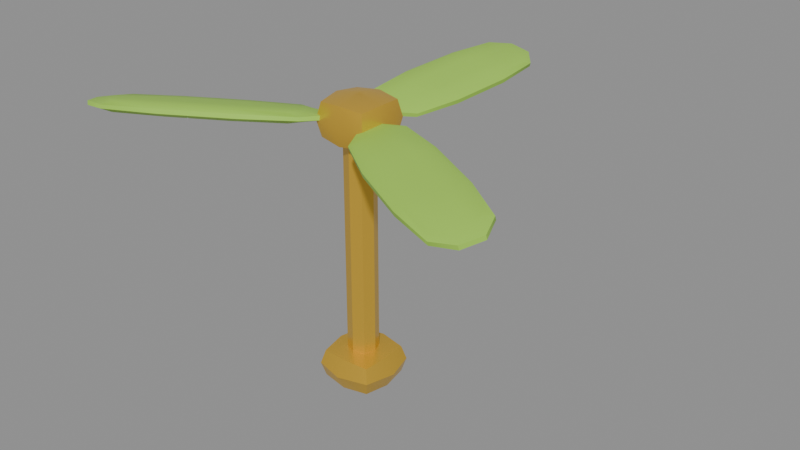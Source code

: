 # Source: courier-rotor.blend  (saved by Blender 5.0.118; exported with 4.5.12 LTS)
import bpy
from mathutils import Matrix  # noqa: F401  (used for matrix-valued properties, if any)

bpy.ops.wm.read_factory_settings(use_empty=True)
scene = bpy.context.scene
scene.name = 'Scene'

# ---- materials (node trees are filled in below, after node groups)
mat_pal_gold = bpy.data.materials.new('pal_gold')
mat_pal_leaffin = bpy.data.materials.new('pal_leafFin')

# ---- node groups
ng_smooth_by_angle = bpy.data.node_groups.new('Smooth by Angle', 'GeometryNodeTree')
_s = ng_smooth_by_angle.interface.new_socket(name='Mesh', in_out='OUTPUT', socket_type='NodeSocketGeometry')
_s = ng_smooth_by_angle.interface.new_socket(name='Mesh', in_out='INPUT', socket_type='NodeSocketGeometry')
_s = ng_smooth_by_angle.interface.new_socket(name='Angle', in_out='INPUT', socket_type='NodeSocketFloat')
_s.subtype = 'ANGLE'
_s.default_value = 0.5236
_s.min_value = 0.0
_s.max_value = 3.142
_s.description = 'Maximum face angle for smooth edges'
_s = ng_smooth_by_angle.interface.new_socket(name='Ignore Sharpness', in_out='INPUT', socket_type='NodeSocketBool')
_s.force_non_field = True
ng_smooth_by_angle.is_modifier = True
_N = ng_smooth_by_angle.nodes; _L = ng_smooth_by_angle.links
n0 = _N.new('GeometryNodeSetShadeSmooth'); n0.name = 'Set Shade Smooth'; n0.location = (120, -80)
n0.domain = 'EDGE'
n1 = _N.new('GeometryNodeSetShadeSmooth'); n1.name = 'Set Shade Smooth.001'; n1.location = (300, -80)
n2 = _N.new('NodeGroupOutput'); n2.name = 'Group Output'; n2.location = (480, -80)
n3 = _N.new('GeometryNodeInputMeshEdgeAngle'); n3.name = 'Edge Angle'; n3.location = (-440, -240)
n4 = _N.new('NodeGroupInput'); n4.name = 'Group Input'; n4.location = (-80, -80)
n5 = _N.new('GeometryNodeInputEdgeSmooth'); n5.name = 'Is Edge Smooth'; n5.location = (-260, -120)
n6 = _N.new('GeometryNodeInputShadeSmooth'); n6.name = 'Is Shade Smooth'; n6.location = (-440, -397)
n7 = _N.new('FunctionNodeCompare'); n7.name = 'Compare'; n7.location = (-260, -260)
n7.operation = 'LESS_EQUAL'
n7.inputs[6].default_value = (0.0, 0.0, 0.0, 0.0)
n7.inputs[7].default_value = (0.0, 0.0, 0.0, 0.0)
n8 = _N.new('FunctionNodeBooleanMath'); n8.name = 'Boolean Math.001'; n8.location = (-80, -260)
n9 = _N.new('NodeGroupInput'); n9.name = 'Group Input.001'; n9.location = (-440, -329)
n10 = _N.new('NodeGroupInput'); n10.name = 'Group Input.002'; n10.location = (-259, -189)
n11 = _N.new('FunctionNodeBooleanMath'); n11.name = 'Boolean Math'; n11.location = (-80, -149)
n11.operation = 'OR'
n12 = _N.new('FunctionNodeBooleanMath'); n12.name = 'Boolean Math.002'; n12.location = (-260, -380)
n12.operation = 'OR'
n13 = _N.new('NodeGroupInput'); n13.name = 'Group Input.003'; n13.location = (-440, -460)
_L.new(n3.outputs[0], n7.inputs[0])
_L.new(n1.outputs[0], n2.inputs[0])
_L.new(n9.outputs[1], n7.inputs[1])
_L.new(n7.outputs[0], n8.inputs[0])
_L.new(n4.outputs[0], n0.inputs[0])
_L.new(n0.outputs[0], n1.inputs[0])
_L.new(n8.outputs[0], n0.inputs[2])
_L.new(n10.outputs[2], n11.inputs[1])
_L.new(n5.outputs[0], n11.inputs[0])
_L.new(n11.outputs[0], n0.inputs[1])
_L.new(n13.outputs[2], n12.inputs[1])
_L.new(n6.outputs[0], n12.inputs[0])
_L.new(n12.outputs[0], n8.inputs[1])
n2.is_active_output = True

# ---- material node trees
mat_pal_gold.use_nodes = True; mat_pal_gold.node_tree.nodes.clear()
_N = mat_pal_gold.node_tree.nodes; _L = mat_pal_gold.node_tree.links
n0 = _N.new('ShaderNodeBsdfPrincipled'); n0.name = 'Principled BSDF'; n0.location = (-200, 100)
n0.inputs[0].default_value = (0.807, 0.491, 0.05127, 1.0)
n0.inputs[1].default_value = 0.55
n0.inputs[2].default_value = 0.28
n1 = _N.new('ShaderNodeOutputMaterial'); n1.name = 'Material Output'; n1.location = (200, 100)
_L.new(n0.outputs[0], n1.inputs[0])
n1.is_active_output = True
mat_pal_leaffin.use_nodes = True; mat_pal_leaffin.node_tree.nodes.clear()
_N = mat_pal_leaffin.node_tree.nodes; _L = mat_pal_leaffin.node_tree.links
n0 = _N.new('ShaderNodeBsdfPrincipled'); n0.name = 'Principled BSDF'; n0.location = (-200, 100)
n0.inputs[0].default_value = (0.3763, 0.6939, 0.07421, 1.0)
n1 = _N.new('ShaderNodeOutputMaterial'); n1.name = 'Material Output'; n1.location = (200, 100)
_L.new(n0.outputs[0], n1.inputs[0])
n1.is_active_output = True

# ---- meshes
me_courier_rotor = bpy.data.meshes.new('courier-rotor')
me_courier_rotor.from_pydata([(-0.1356, -0.05556, 0.1978), (-0.12, -0.062, 0.1978), (-0.1044, -0.05556, 0.1978), (-0.098, -0.04, 0.1978), (-0.1044, -0.02444, 0.1978), (-0.12, -0.018, 0.1978), (-0.1356, -0.02444, 0.1978), (-0.142, -0.04, 0.1978), (-0.1356, -0.05556, 0.58), (-0.12, -0.062, 0.58), (-0.1044, -0.05556, 0.58), (-0.098, -0.04, 0.58), (-0.1044, -0.02444, 0.58), (-0.12, -0.018, 0.58), (-0.1356, -0.02444, 0.58), (-0.142, -0.04, 0.58), (-0.1576, -0.07757, 0.2123), (-0.1576, -0.07757, 0.2533), (-0.1576, -0.002434, 0.2123), (-0.1576, -0.002434, 0.2533), (-0.08243, -0.07757, 0.2123), (-0.08243, -0.07757, 0.2533), (-0.08243, -0.002434, 0.2123), (-0.08243, -0.002434, 0.2533), (-0.1629, -0.04, 0.2094), (-0.1629, -0.08292, 0.2328), (-0.1629, -0.04, 0.2562), (-0.1629, 0.002918, 0.2328), (-0.12, 0.002918, 0.2094), (-0.12, 0.002918, 0.2562), (-0.07708, 0.002918, 0.2328), (-0.07708, -0.04, 0.2094), (-0.07708, -0.04, 0.2562), (-0.07708, -0.08292, 0.2328), (-0.12, -0.08292, 0.2094), (-0.12, -0.08292, 0.2562), (-0.12, -0.04, 0.2628), (-0.12, -0.04, 0.2028), (-0.12, -0.095, 0.2328), (-0.065, -0.04, 0.2328), (-0.12, 0.015, 0.2328), (-0.175, -0.04, 0.2328), (-0.1542, -0.07415, 0.5761), (-0.1542, -0.07415, 0.6239), (-0.1542, -0.005849, 0.5761), (-0.1542, -0.005849, 0.6239), (-0.08585, -0.07415, 0.5761), (-0.08585, -0.07415, 0.6239), (-0.08585, -0.005849, 0.5761), (-0.08585, -0.005849, 0.6239), (-0.159, -0.04, 0.5727), (-0.159, -0.07902, 0.6), (-0.159, -0.04, 0.6273), (-0.159, -0.0009835, 0.6), (-0.12, -0.0009835, 0.5727), (-0.12, -0.0009835, 0.6273), (-0.08098, -0.0009835, 0.6), (-0.08098, -0.04, 0.5727), (-0.08098, -0.04, 0.6273), (-0.08098, -0.07902, 0.6), (-0.12, -0.07902, 0.5727), (-0.12, -0.07902, 0.6273), (-0.12, -0.04, 0.635), (-0.12, -0.04, 0.565), (-0.12, -0.09, 0.6), (-0.07, -0.04, 0.6), (-0.12, 0.01, 0.6), (-0.17, -0.04, 0.6), (-0.08802, 0.04389, 0.5862), (-0.08518, 0.04389, 0.5996), (-0.1548, 0.04389, 0.6004), (-0.152, 0.04389, 0.6138), (-0.08802, 0.2761, 0.5862), (-0.08518, 0.2761, 0.5996), (-0.1548, 0.2761, 0.6004), (-0.152, 0.2761, 0.6138), (-0.1341, 0.02975, 0.5952), (-0.1091, 0.02975, 0.5899), (-0.08306, 0.02975, 0.5895), (-0.082, 0.02975, 0.5945), (-0.1059, 0.02975, 0.6048), (-0.1309, 0.02975, 0.6101), (-0.1569, 0.02975, 0.6105), (-0.158, 0.02975, 0.6055), (-0.1591, 0.2034, 0.6005), (-0.1591, 0.1166, 0.6005), (-0.1559, 0.1166, 0.6155), (-0.1559, 0.2034, 0.6155), (-0.1569, 0.2903, 0.6105), (-0.158, 0.2903, 0.6055), (-0.1091, 0.2903, 0.5899), (-0.1341, 0.2903, 0.5952), (-0.1309, 0.2903, 0.6101), (-0.1059, 0.2903, 0.6048), (-0.082, 0.2903, 0.5945), (-0.08306, 0.2903, 0.5895), (-0.08412, 0.1166, 0.5845), (-0.08412, 0.2034, 0.5845), (-0.08093, 0.2034, 0.5995), (-0.08093, 0.1166, 0.5995), (-0.1332, 0.2126, 0.6123), (-0.1029, 0.2126, 0.6059), (-0.1332, 0.1074, 0.6123), (-0.1029, 0.1074, 0.6059), (-0.1371, 0.1074, 0.5941), (-0.1068, 0.1074, 0.5877), (-0.1371, 0.2126, 0.5941), (-0.1068, 0.2126, 0.5877), (-0.07524, 0.2126, 0.5873), (-0.07524, 0.1074, 0.5873), (-0.07395, 0.2126, 0.5934), (-0.07395, 0.1074, 0.5934), (-0.1358, 0.3178, 0.6002), (-0.1055, 0.3178, 0.5938), (-0.1345, 0.3178, 0.6062), (-0.1042, 0.3178, 0.5998), (-0.166, 0.1074, 0.6066), (-0.166, 0.2126, 0.6066), (-0.1648, 0.1074, 0.6127), (-0.1648, 0.2126, 0.6127), (-0.1055, 0.002172, 0.5938), (-0.1358, 0.002172, 0.6002), (-0.1042, 0.002172, 0.5998), (-0.1345, 0.002172, 0.6062), (-0.2086, -0.05424, 0.5862), (-0.2101, -0.05179, 0.5996), (-0.1752, -0.1121, 0.6004), (-0.1767, -0.1096, 0.6138), (-0.4098, -0.1704, 0.5862), (-0.4112, -0.1679, 0.5996), (-0.3763, -0.2282, 0.6004), (-0.3778, -0.2258, 0.6138), (-0.1734, -0.08707, 0.5952), (-0.1859, -0.06544, 0.5899), (-0.1989, -0.04288, 0.5895), (-0.1994, -0.04196, 0.5945), (-0.1874, -0.06268, 0.6048), (-0.175, -0.08431, 0.6101), (-0.1619, -0.1069, 0.6105), (-0.1614, -0.1078, 0.6055), (-0.3113, -0.1955, 0.6005), (-0.2361, -0.1521, 0.6005), (-0.2377, -0.1494, 0.6155), (-0.3129, -0.1928, 0.6155), (-0.3875, -0.2371, 0.6105), (-0.387, -0.238, 0.6055), (-0.4115, -0.1957, 0.5899), (-0.399, -0.2173, 0.5952), (-0.4006, -0.2146, 0.6101), (-0.413, -0.1929, 0.6048), (-0.425, -0.1722, 0.5945), (-0.4245, -0.1731, 0.5895), (-0.2735, -0.08722, 0.5845), (-0.3487, -0.1306, 0.5845), (-0.3503, -0.1279, 0.5995), (-0.2751, -0.08446, 0.5995), (-0.3322, -0.1777, 0.6123), (-0.3473, -0.1515, 0.6059), (-0.241, -0.1251, 0.6123), (-0.2562, -0.09892, 0.6059), (-0.2391, -0.1285, 0.5941), (-0.2542, -0.1023, 0.5877), (-0.3302, -0.1811, 0.5941), (-0.3454, -0.1549, 0.5877), (-0.3611, -0.1275, 0.5873), (-0.27, -0.07493, 0.5873), (-0.3618, -0.1264, 0.5934), (-0.2707, -0.07382, 0.5934), (-0.422, -0.2326, 0.6002), (-0.4371, -0.2064, 0.5938), (-0.4226, -0.2315, 0.6062), (-0.4378, -0.2052, 0.5998), (-0.2246, -0.1536, 0.6066), (-0.3157, -0.2062, 0.6066), (-0.2253, -0.1525, 0.6127), (-0.3164, -0.2051, 0.6127), (-0.1638, -0.04854, 0.5938), (-0.1486, -0.07475, 0.6002), (-0.1644, -0.04742, 0.5998), (-0.1493, -0.07364, 0.6062), (-0.06334, -0.1096, 0.5862), (-0.06476, -0.1121, 0.5996), (-0.02994, -0.05179, 0.6004), (-0.03136, -0.05424, 0.6138), (0.1378, -0.2258, 0.5862), (0.1363, -0.2282, 0.5996), (0.1712, -0.1679, 0.6004), (0.1698, -0.1704, 0.6138), (-0.05255, -0.06268, 0.5952), (-0.06504, -0.08431, 0.5899), (-0.07807, -0.1069, 0.5895), (-0.0786, -0.1078, 0.5945), (-0.06664, -0.08707, 0.6048), (-0.05415, -0.06544, 0.6101), (-0.04113, -0.04288, 0.6105), (-0.04059, -0.04196, 0.6055), (0.1103, -0.1279, 0.6005), (0.03514, -0.08446, 0.6005), (0.03354, -0.08722, 0.6155), (0.1087, -0.1306, 0.6155), (0.1845, -0.1731, 0.6105), (0.185, -0.1722, 0.6055), (0.1606, -0.2146, 0.5899), (0.173, -0.1929, 0.5952), (0.1715, -0.1957, 0.6101), (0.159, -0.2173, 0.6048), (0.147, -0.238, 0.5945), (0.1475, -0.2371, 0.5895), (-0.002335, -0.1494, 0.5845), (0.07287, -0.1928, 0.5845), (0.07127, -0.1955, 0.5995), (-0.003928, -0.1521, 0.5995), (0.1054, -0.1549, 0.6123), (0.09023, -0.1811, 0.6059), (0.01425, -0.1023, 0.6123), (-0.0008887, -0.1285, 0.6059), (0.01618, -0.09892, 0.5941), (0.001042, -0.1251, 0.5877), (0.1073, -0.1515, 0.5941), (0.09216, -0.1777, 0.5877), (0.07639, -0.2051, 0.5873), (-0.01474, -0.1525, 0.5873), (0.07574, -0.2062, 0.5934), (-0.01538, -0.1536, 0.5934), (0.1978, -0.2052, 0.6002), (0.1826, -0.2315, 0.5938), (0.1971, -0.2064, 0.6062), (0.182, -0.2326, 0.5998), (0.03067, -0.07382, 0.6066), (0.1218, -0.1264, 0.6066), (0.03003, -0.07493, 0.6127), (0.1211, -0.1275, 0.6127), (-0.09072, -0.07364, 0.5938), (-0.07559, -0.04742, 0.6002), (-0.09137, -0.07475, 0.5998), (-0.07623, -0.04854, 0.6062)], [], [(0, 8, 15, 7), (1, 9, 8, 0), (2, 10, 9, 1), (3, 11, 10, 2), (4, 12, 11, 3), (5, 13, 12, 4), (6, 14, 13, 5), (7, 15, 14, 6), (41, 26, 19, 27), (40, 29, 23, 30), (39, 32, 21, 33), (38, 35, 17, 25), (37, 31, 20, 34), (36, 26, 17, 35), (32, 36, 35, 21), (23, 29, 36, 32), (29, 19, 26, 36), (24, 37, 34, 16), (18, 28, 37, 24), (28, 22, 31, 37), (34, 38, 25, 16), (20, 33, 38, 34), (33, 21, 35, 38), (31, 39, 33, 20), (22, 30, 39, 31), (30, 23, 32, 39), (28, 40, 30, 22), (18, 27, 40, 28), (27, 19, 29, 40), (24, 41, 27, 18), (16, 25, 41, 24), (25, 17, 26, 41), (67, 52, 45, 53), (66, 55, 49, 56), (65, 58, 47, 59), (64, 61, 43, 51), (63, 57, 46, 60), (62, 52, 43, 61), (58, 62, 61, 47), (49, 55, 62, 58), (55, 45, 52, 62), (50, 63, 60, 42), (44, 54, 63, 50), (54, 48, 57, 63), (60, 64, 51, 42), (46, 59, 64, 60), (59, 47, 61, 64), (57, 65, 59, 46), (48, 56, 65, 57), (56, 49, 58, 65), (54, 66, 56, 48), (44, 53, 66, 54), (53, 45, 55, 66), (50, 67, 53, 44), (42, 51, 67, 50), (51, 43, 52, 67), (123, 81, 71, 82), (119, 87, 75, 88), (115, 93, 73, 94), (111, 99, 69, 79), (107, 90, 72, 97), (103, 80, 69, 99), (93, 101, 98, 73), (101, 103, 99, 98), (75, 87, 100, 92), (92, 100, 101, 93), (87, 86, 102, 100), (100, 102, 103, 101), (86, 71, 81, 102), (102, 81, 80, 103), (77, 105, 96, 68), (105, 107, 97, 96), (70, 85, 104, 76), (76, 104, 105, 77), (85, 84, 106, 104), (104, 106, 107, 105), (84, 74, 91, 106), (106, 91, 90, 107), (96, 109, 78, 68), (109, 111, 79, 78), (72, 95, 108, 97), (97, 108, 109, 96), (95, 94, 110, 108), (108, 110, 111, 109), (94, 73, 98, 110), (110, 98, 99, 111), (90, 113, 95, 72), (113, 115, 94, 95), (74, 89, 112, 91), (91, 112, 113, 90), (89, 88, 114, 112), (112, 114, 115, 113), (88, 75, 92, 114), (114, 92, 93, 115), (84, 117, 89, 74), (117, 119, 88, 89), (70, 83, 116, 85), (85, 116, 117, 84), (83, 82, 118, 116), (116, 118, 119, 117), (82, 71, 86, 118), (118, 86, 87, 119), (76, 121, 83, 70), (121, 123, 82, 83), (68, 78, 120, 77), (77, 120, 121, 76), (78, 79, 122, 120), (120, 122, 123, 121), (79, 69, 80, 122), (122, 80, 81, 123), (179, 137, 127, 138), (175, 143, 131, 144), (171, 149, 129, 150), (167, 155, 125, 135), (163, 146, 128, 153), (159, 136, 125, 155), (149, 157, 154, 129), (157, 159, 155, 154), (131, 143, 156, 148), (148, 156, 157, 149), (143, 142, 158, 156), (156, 158, 159, 157), (142, 127, 137, 158), (158, 137, 136, 159), (133, 161, 152, 124), (161, 163, 153, 152), (126, 141, 160, 132), (132, 160, 161, 133), (141, 140, 162, 160), (160, 162, 163, 161), (140, 130, 147, 162), (162, 147, 146, 163), (152, 165, 134, 124), (165, 167, 135, 134), (128, 151, 164, 153), (153, 164, 165, 152), (151, 150, 166, 164), (164, 166, 167, 165), (150, 129, 154, 166), (166, 154, 155, 167), (146, 169, 151, 128), (169, 171, 150, 151), (130, 145, 168, 147), (147, 168, 169, 146), (145, 144, 170, 168), (168, 170, 171, 169), (144, 131, 148, 170), (170, 148, 149, 171), (140, 173, 145, 130), (173, 175, 144, 145), (126, 139, 172, 141), (141, 172, 173, 140), (139, 138, 174, 172), (172, 174, 175, 173), (138, 127, 142, 174), (174, 142, 143, 175), (132, 177, 139, 126), (177, 179, 138, 139), (124, 134, 176, 133), (133, 176, 177, 132), (134, 135, 178, 176), (176, 178, 179, 177), (135, 125, 136, 178), (178, 136, 137, 179), (235, 193, 183, 194), (231, 199, 187, 200), (227, 205, 185, 206), (223, 211, 181, 191), (219, 202, 184, 209), (215, 192, 181, 211), (205, 213, 210, 185), (213, 215, 211, 210), (187, 199, 212, 204), (204, 212, 213, 205), (199, 198, 214, 212), (212, 214, 215, 213), (198, 183, 193, 214), (214, 193, 192, 215), (189, 217, 208, 180), (217, 219, 209, 208), (182, 197, 216, 188), (188, 216, 217, 189), (197, 196, 218, 216), (216, 218, 219, 217), (196, 186, 203, 218), (218, 203, 202, 219), (208, 221, 190, 180), (221, 223, 191, 190), (184, 207, 220, 209), (209, 220, 221, 208), (207, 206, 222, 220), (220, 222, 223, 221), (206, 185, 210, 222), (222, 210, 211, 223), (202, 225, 207, 184), (225, 227, 206, 207), (186, 201, 224, 203), (203, 224, 225, 202), (201, 200, 226, 224), (224, 226, 227, 225), (200, 187, 204, 226), (226, 204, 205, 227), (196, 229, 201, 186), (229, 231, 200, 201), (182, 195, 228, 197), (197, 228, 229, 196), (195, 194, 230, 228), (228, 230, 231, 229), (194, 183, 198, 230), (230, 198, 199, 231), (188, 233, 195, 182), (233, 235, 194, 195), (180, 190, 232, 189), (189, 232, 233, 188), (190, 191, 234, 232), (232, 234, 235, 233), (191, 181, 192, 234), (234, 192, 193, 235)])
me_courier_rotor.polygons.foreach_set('use_smooth', [True] * 218)
me_courier_rotor.polygons.foreach_set('material_index', [0, 0, 0, 0, 0, 0, 0, 0, 0, 0, 0, 0, 0, 0, 0, 0, 0, 0, 0, 0, 0, 0, 0, 0, 0, 0, 0, 0, 0, 0, 0, 0, 0, 0, 0, 0, 0, 0, 0, 0, 0, 0, 0, 0, 0, 0, 0, 0, 0, 0, 0, 0, 0, 0, 0, 0, 1, 1, 1, 1, 1, 1, 1, 1, 1, 1, 1, 1, 1, 1, 1, 1, 1, 1, 1, 1, 1, 1, 1, 1, 1, 1, 1, 1, 1, 1, 1, 1, 1, 1, 1, 1, 1, 1, 1, 1, 1, 1, 1, 1, 1, 1, 1, 1, 1, 1, 1, 1, 1, 1, 1, 1, 1, 1, 1, 1, 1, 1, 1, 1, 1, 1, 1, 1, 1, 1, 1, 1, 1, 1, 1, 1, 1, 1, 1, 1, 1, 1, 1, 1, 1, 1, 1, 1, 1, 1, 1, 1, 1, 1, 1, 1, 1, 1, 1, 1, 1, 1, 1, 1, 1, 1, 1, 1, 1, 1, 1, 1, 1, 1, 1, 1, 1, 1, 1, 1, 1, 1, 1, 1, 1, 1, 1, 1, 1, 1, 1, 1, 1, 1, 1, 1, 1, 1, 1, 1, 1, 1, 1, 1, 1, 1, 1, 1, 1, 1, 1, 1, 1, 1, 1, 1, 1, 1, 1, 1, 1, 1])
_uv = me_courier_rotor.uv_layers.new(name='UVMap')
_uv.uv.foreach_set('vector', [0.0, 1.0, 1.0, 1.0, 1.0, 0.875, 0.0, 0.875, 0.0, 0.125, 1.0, 0.125, 1.0, 0.0, 0.0, 0.0, 0.0, 0.25, 1.0, 0.25, 1.0, 0.125, 0.0, 0.125, 0.0, 0.375, 1.0, 0.375, 1.0, 0.25, 0.0, 0.25, 0.0, 0.5, 1.0, 0.5, 1.0, 0.375, 0.0, 0.375, 0.0, 0.625, 1.0, 0.625, 1.0, 0.5, 0.0, 0.5, 0.0, 0.75, 1.0, 0.75, 1.0, 0.625, 0.0, 0.625, 0.0, 0.875, 1.0, 0.875, 1.0, 0.75, 0.0, 0.75, 0.0, 0.0, 0.0, 0.0, 0.0, 0.0, 0.0, 0.0, 0.0, 0.0, 0.0, 0.0, 0.0, 0.0, 0.0, 0.0, 0.0, 0.0, 0.0, 0.0, 0.0, 0.0, 0.0, 0.0, 0.0, 0.0, 0.0, 0.0, 0.0, 0.0, 0.0, 0.0, 0.0, 0.0, 0.0, 0.0, 0.0, 0.0, 0.0, 0.0, 0.0, 0.0, 0.0, 0.0, 0.0, 0.0, 0.0, 0.0, 0.0, 0.0, 0.0, 0.0, 0.0, 0.0, 0.0, 0.0, 0.0, 0.0, 0.0, 0.0, 0.0, 0.0, 0.0, 0.0, 0.0, 0.0, 0.0, 0.0, 0.0, 0.0, 0.0, 0.0, 0.0, 0.0, 0.0, 0.0, 0.0, 0.0, 0.0, 0.0, 0.0, 0.0, 0.0, 0.0, 0.0, 0.0, 0.0, 0.0, 0.0, 0.0, 0.0, 0.0, 0.0, 0.0, 0.0, 0.0, 0.0, 0.0, 0.0, 0.0, 0.0, 0.0, 0.0, 0.0, 0.0, 0.0, 0.0, 0.0, 0.0, 0.0, 0.0, 0.0, 0.0, 0.0, 0.0, 0.0, 0.0, 0.0, 0.0, 0.0, 0.0, 0.0, 0.0, 0.0, 0.0, 0.0, 0.0, 0.0, 0.0, 0.0, 0.0, 0.0, 0.0, 0.0, 0.0, 0.0, 0.0, 0.0, 0.0, 0.0, 0.0, 0.0, 0.0, 0.0, 0.0, 0.0, 0.0, 0.0, 0.0, 0.0, 0.0, 0.0, 0.0, 0.0, 0.0, 0.0, 0.0, 0.0, 0.0, 0.0, 0.0, 0.0, 0.0, 0.0, 0.0, 0.0, 0.0, 0.0, 0.0, 0.0, 0.0, 0.0, 0.0, 0.0, 0.0, 0.0, 0.0, 0.0, 0.0, 0.0, 0.0, 0.0, 0.0, 0.0, 0.0, 0.0, 0.0, 0.0, 0.0, 0.0, 0.0, 0.0, 0.0, 0.0, 0.0, 0.0, 0.0, 0.0, 0.0, 0.0, 0.0, 0.0, 0.0, 0.0, 0.0, 0.0, 0.0, 0.0, 0.0, 0.0, 0.0, 0.0, 0.0, 0.0, 0.0, 0.0, 0.0, 0.0, 0.0, 0.0, 0.0, 0.0, 0.0, 0.0, 0.0, 0.0, 0.0, 0.0, 0.0, 0.0, 0.0, 0.0, 0.0, 0.0, 0.0, 0.0, 0.0, 0.0, 0.0, 0.0, 0.0, 0.0, 0.0, 0.0, 0.0, 0.0, 0.0, 0.0, 0.0, 0.0, 0.0, 0.0, 0.0, 0.0, 0.0, 0.0, 0.0, 0.0, 0.0, 0.0, 0.0, 0.0, 0.0, 0.0, 0.0, 0.0, 0.0, 0.0, 0.0, 0.0, 0.0, 0.0, 0.0, 0.0, 0.0, 0.0, 0.0, 0.0, 0.0, 0.0, 0.0, 0.0, 0.0, 0.0, 0.0, 0.0, 0.0, 0.0, 0.0, 0.0, 0.0, 0.0, 0.0, 0.0, 0.0, 0.0, 0.0, 0.0, 0.0, 0.0, 0.0, 0.0, 0.0, 0.0, 0.0, 0.0, 0.0, 0.0, 0.0, 0.0, 0.0, 0.0, 0.0, 0.0, 0.0, 0.0, 0.0, 0.0, 0.0, 0.0, 0.0, 0.0, 0.0, 0.0, 0.0, 0.0, 0.0, 0.0, 0.0, 0.0, 0.0, 0.0, 0.0, 0.0, 0.0, 0.0, 0.0, 0.0, 0.0, 0.0, 0.0, 0.0, 0.0, 0.0, 0.0, 0.0, 0.0, 0.0, 0.0, 0.0, 0.0, 0.0, 0.0, 0.0, 0.0, 0.0, 0.0, 0.0, 0.0, 0.0, 0.0, 0.0, 0.0, 0.0, 0.0, 0.0, 0.0, 0.0, 0.0, 0.0, 0.0, 0.0, 0.0, 0.0, 0.0, 0.0, 0.0, 0.0, 0.0, 0.0, 0.0, 0.0, 0.0, 0.0, 0.0, 0.0, 0.0, 0.0, 0.0, 0.0, 0.0, 0.0, 0.0, 0.0, 0.0, 0.0, 0.0, 0.0, 0.0, 0.0, 0.0, 0.0, 0.0, 0.0, 0.0, 0.0, 0.0, 0.0, 0.0, 0.0, 0.0, 0.0, 0.0, 0.0, 0.0, 0.0, 0.0, 0.0, 0.0, 0.0, 0.0, 0.0, 0.0, 0.0, 0.0, 0.0, 0.0, 0.0, 0.0, 0.0, 0.0, 0.0, 0.0, 0.0, 0.0, 0.0, 0.0, 0.0, 0.0, 0.0, 0.0, 0.0, 0.0, 0.0, 0.0, 0.0, 0.0, 0.0, 0.0, 0.0, 0.0, 0.0, 0.0, 0.0, 0.0, 0.0, 0.0, 0.0, 0.0, 0.0, 0.0, 0.0, 0.0, 0.0, 0.0, 0.0, 0.0, 0.0, 0.0, 0.0, 0.0, 0.0, 0.0, 0.0, 0.0, 0.0, 0.0, 0.0, 0.0, 0.0, 0.0, 0.0, 0.0, 0.0, 0.0, 0.0, 0.0, 0.0, 0.0, 0.0, 0.0, 0.0, 0.0, 0.0, 0.0, 0.0, 0.0, 0.0, 0.0, 0.0, 0.0, 0.0, 0.0, 0.0, 0.0, 0.0, 0.0, 0.0, 0.0, 0.0, 0.0, 0.0, 0.0, 0.0, 0.0, 0.0, 0.0, 0.0, 0.0, 0.0, 0.0, 0.0, 0.0, 0.0, 0.0, 0.0, 0.0, 0.0, 0.0, 0.0, 0.0, 0.0, 0.0, 0.0, 0.0, 0.0, 0.0, 0.0, 0.0, 0.0, 0.0, 0.0, 0.0, 0.0, 0.0, 0.0, 0.0, 0.0, 0.0, 0.0, 0.0, 0.0, 0.0, 0.0, 0.0, 0.0, 0.0, 0.0, 0.0, 0.0, 0.0, 0.0, 0.0, 0.0, 0.0, 0.0, 0.0, 0.0, 0.0, 0.0, 0.0, 0.0, 0.0, 0.0, 0.0, 0.0, 0.0, 0.0, 0.0, 0.0, 0.0, 0.0, 0.0, 0.0, 0.0, 0.0, 0.0, 0.0, 0.0, 0.0, 0.0, 0.0, 0.0, 0.0, 0.0, 0.0, 0.0, 0.0, 0.0, 0.0, 0.0, 0.0, 0.0, 0.0, 0.0, 0.0, 0.0, 0.0, 0.0, 0.0, 0.0, 0.0, 0.0, 0.0, 0.0, 0.0, 0.0, 0.0, 0.0, 0.0, 0.0, 0.0, 0.0, 0.0, 0.0, 0.0, 0.0, 0.0, 0.0, 0.0, 0.0, 0.0, 0.0, 0.0, 0.0, 0.0, 0.0, 0.0, 0.0, 0.0, 0.0, 0.0, 0.0, 0.0, 0.0, 0.0, 0.0, 0.0, 0.0, 0.0, 0.0, 0.0, 0.0, 0.0, 0.0, 0.0, 0.0, 0.0, 0.0, 0.0, 0.0, 0.0, 0.0, 0.0, 0.0, 0.0, 0.0, 0.0, 0.0, 0.0, 0.0, 0.0, 0.0, 0.0, 0.0, 0.0, 0.0, 0.0, 0.0, 0.0, 0.0, 0.0, 0.0, 0.0, 0.0, 0.0, 0.0, 0.0, 0.0, 0.0, 0.0, 0.0, 0.0, 0.0, 0.0, 0.0, 0.0, 0.0, 0.0, 0.0, 0.0, 0.0, 0.0, 0.0, 0.0, 0.0, 0.0, 0.0, 0.0, 0.0, 0.0, 0.0, 0.0, 0.0, 0.0, 0.0, 0.0, 0.0, 0.0, 0.0, 0.0, 0.0, 0.0, 0.0, 0.0, 0.0, 0.0, 0.0, 0.0, 0.0, 0.0, 0.0, 0.0, 0.0, 0.0, 0.0, 0.0, 0.0, 0.0, 0.0, 0.0, 0.0, 0.0, 0.0, 0.0, 0.0, 0.0, 0.0, 0.0, 0.0, 0.0, 0.0, 0.0, 0.0, 0.0, 0.0, 0.0, 0.0, 0.0, 0.0, 0.0, 0.0, 0.0, 0.0, 0.0, 0.0, 0.0, 0.0, 0.0, 0.0, 0.0, 0.0, 0.0, 0.0, 0.0, 0.0, 0.0, 0.0, 0.0, 0.0, 0.0, 0.0, 0.0, 0.0, 0.0, 0.0, 0.0, 0.0, 0.0, 0.0, 0.0, 0.0, 0.0, 0.0, 0.0, 0.0, 0.0, 0.0, 0.0, 0.0, 0.0, 0.0, 0.0, 0.0, 0.0, 0.0, 0.0, 0.0, 0.0, 0.0, 0.0, 0.0, 0.0, 0.0, 0.0, 0.0, 0.0, 0.0, 0.0, 0.0, 0.0, 0.0, 0.0, 0.0, 0.0, 0.0, 0.0, 0.0, 0.0, 0.0, 0.0, 0.0, 0.0, 0.0, 0.0, 0.0, 0.0, 0.0, 0.0, 0.0, 0.0, 0.0, 0.0, 0.0, 0.0, 0.0, 0.0, 0.0, 0.0, 0.0, 0.0, 0.0, 0.0, 0.0, 0.0, 0.0, 0.0, 0.0, 0.0, 0.0, 0.0, 0.0, 0.0, 0.0, 0.0, 0.0, 0.0, 0.0, 0.0, 0.0, 0.0, 0.0, 0.0, 0.0, 0.0, 0.0, 0.0, 0.0, 0.0, 0.0, 0.0, 0.0, 0.0, 0.0, 0.0, 0.0, 0.0, 0.0, 0.0, 0.0, 0.0, 0.0, 0.0, 0.0, 0.0, 0.0, 0.0, 0.0, 0.0, 0.0, 0.0, 0.0, 0.0, 0.0, 0.0, 0.0, 0.0, 0.0, 0.0, 0.0, 0.0, 0.0, 0.0, 0.0, 0.0, 0.0, 0.0, 0.0, 0.0, 0.0, 0.0, 0.0, 0.0, 0.0, 0.0, 0.0, 0.0, 0.0, 0.0, 0.0, 0.0, 0.0, 0.0, 0.0, 0.0, 0.0, 0.0, 0.0, 0.0, 0.0, 0.0, 0.0, 0.0, 0.0, 0.0, 0.0, 0.0, 0.0, 0.0, 0.0, 0.0, 0.0, 0.0, 0.0, 0.0, 0.0, 0.0, 0.0, 0.0, 0.0, 0.0, 0.0, 0.0, 0.0, 0.0, 0.0, 0.0, 0.0, 0.0, 0.0, 0.0, 0.0, 0.0, 0.0, 0.0, 0.0, 0.0, 0.0, 0.0, 0.0, 0.0, 0.0, 0.0, 0.0, 0.0, 0.0, 0.0, 0.0, 0.0, 0.0, 0.0, 0.0, 0.0, 0.0, 0.0, 0.0, 0.0, 0.0, 0.0, 0.0, 0.0, 0.0, 0.0, 0.0, 0.0, 0.0, 0.0, 0.0, 0.0, 0.0, 0.0, 0.0, 0.0, 0.0, 0.0, 0.0, 0.0, 0.0, 0.0, 0.0, 0.0, 0.0, 0.0, 0.0, 0.0, 0.0, 0.0, 0.0, 0.0, 0.0, 0.0, 0.0, 0.0, 0.0, 0.0, 0.0, 0.0, 0.0, 0.0, 0.0, 0.0, 0.0, 0.0, 0.0, 0.0, 0.0, 0.0, 0.0, 0.0, 0.0, 0.0, 0.0, 0.0, 0.0, 0.0, 0.0, 0.0, 0.0, 0.0, 0.0, 0.0, 0.0, 0.0, 0.0, 0.0, 0.0, 0.0, 0.0, 0.0, 0.0, 0.0, 0.0, 0.0, 0.0, 0.0, 0.0, 0.0, 0.0, 0.0, 0.0, 0.0, 0.0, 0.0, 0.0, 0.0, 0.0, 0.0, 0.0, 0.0, 0.0, 0.0, 0.0, 0.0, 0.0, 0.0, 0.0, 0.0, 0.0, 0.0, 0.0, 0.0, 0.0, 0.0, 0.0, 0.0, 0.0, 0.0, 0.0, 0.0, 0.0, 0.0, 0.0, 0.0, 0.0, 0.0, 0.0, 0.0, 0.0, 0.0, 0.0, 0.0, 0.0, 0.0, 0.0, 0.0, 0.0, 0.0, 0.0, 0.0, 0.0, 0.0, 0.0, 0.0, 0.0, 0.0, 0.0, 0.0, 0.0, 0.0, 0.0, 0.0, 0.0, 0.0, 0.0, 0.0, 0.0, 0.0, 0.0, 0.0, 0.0, 0.0, 0.0, 0.0, 0.0, 0.0, 0.0, 0.0, 0.0, 0.0, 0.0, 0.0, 0.0, 0.0, 0.0, 0.0, 0.0, 0.0, 0.0, 0.0, 0.0, 0.0, 0.0, 0.0, 0.0, 0.0, 0.0, 0.0, 0.0, 0.0, 0.0, 0.0, 0.0, 0.0, 0.0, 0.0, 0.0, 0.0, 0.0, 0.0, 0.0, 0.0, 0.0, 0.0, 0.0, 0.0, 0.0, 0.0, 0.0, 0.0, 0.0, 0.0, 0.0, 0.0, 0.0, 0.0, 0.0, 0.0, 0.0, 0.0, 0.0, 0.0, 0.0, 0.0, 0.0, 0.0, 0.0, 0.0, 0.0, 0.0, 0.0, 0.0, 0.0, 0.0, 0.0, 0.0, 0.0, 0.0, 0.0, 0.0, 0.0, 0.0, 0.0, 0.0, 0.0, 0.0, 0.0, 0.0, 0.0, 0.0, 0.0, 0.0, 0.0, 0.0, 0.0, 0.0, 0.0, 0.0, 0.0, 0.0, 0.0, 0.0, 0.0, 0.0, 0.0, 0.0, 0.0, 0.0, 0.0, 0.0, 0.0, 0.0, 0.0, 0.0, 0.0, 0.0, 0.0, 0.0, 0.0, 0.0, 0.0, 0.0, 0.0, 0.0, 0.0, 0.0, 0.0, 0.0, 0.0, 0.0, 0.0, 0.0, 0.0, 0.0, 0.0, 0.0, 0.0, 0.0, 0.0, 0.0, 0.0, 0.0, 0.0, 0.0, 0.0, 0.0, 0.0, 0.0, 0.0, 0.0, 0.0, 0.0, 0.0, 0.0, 0.0, 0.0, 0.0, 0.0, 0.0, 0.0, 0.0, 0.0, 0.0, 0.0, 0.0, 0.0, 0.0, 0.0, 0.0, 0.0, 0.0, 0.0, 0.0, 0.0, 0.0, 0.0, 0.0, 0.0, 0.0, 0.0, 0.0, 0.0, 0.0, 0.0, 0.0, 0.0, 0.0, 0.0, 0.0, 0.0, 0.0, 0.0, 0.0, 0.0, 0.0, 0.0, 0.0, 0.0, 0.0, 0.0, 0.0, 0.0, 0.0, 0.0, 0.0, 0.0, 0.0, 0.0, 0.0, 0.0, 0.0, 0.0, 0.0, 0.0, 0.0, 0.0, 0.0, 0.0, 0.0, 0.0, 0.0, 0.0, 0.0, 0.0, 0.0, 0.0, 0.0, 0.0, 0.0, 0.0, 0.0, 0.0, 0.0, 0.0, 0.0, 0.0, 0.0, 0.0, 0.0, 0.0, 0.0, 0.0, 0.0, 0.0, 0.0, 0.0, 0.0, 0.0, 0.0, 0.0, 0.0, 0.0, 0.0, 0.0, 0.0, 0.0, 0.0, 0.0, 0.0, 0.0, 0.0, 0.0, 0.0, 0.0, 0.0, 0.0, 0.0, 0.0, 0.0, 0.0, 0.0, 0.0, 0.0, 0.0, 0.0, 0.0, 0.0, 0.0, 0.0, 0.0, 0.0, 0.0, 0.0, 0.0, 0.0, 0.0, 0.0, 0.0, 0.0, 0.0, 0.0, 0.0, 0.0, 0.0, 0.0, 0.0, 0.0, 0.0, 0.0, 0.0, 0.0, 0.0, 0.0, 0.0, 0.0, 0.0, 0.0, 0.0, 0.0, 0.0, 0.0, 0.0, 0.0, 0.0, 0.0, 0.0, 0.0, 0.0, 0.0, 0.0, 0.0, 0.0, 0.0, 0.0, 0.0, 0.0, 0.0, 0.0, 0.0, 0.0, 0.0, 0.0, 0.0, 0.0, 0.0, 0.0, 0.0, 0.0, 0.0, 0.0, 0.0, 0.0, 0.0, 0.0, 0.0, 0.0, 0.0, 0.0, 0.0, 0.0, 0.0, 0.0, 0.0, 0.0, 0.0, 0.0, 0.0, 0.0, 0.0, 0.0, 0.0, 0.0, 0.0, 0.0, 0.0, 0.0, 0.0, 0.0, 0.0, 0.0, 0.0, 0.0, 0.0, 0.0, 0.0, 0.0, 0.0, 0.0, 0.0, 0.0, 0.0, 0.0, 0.0, 0.0, 0.0, 0.0, 0.0, 0.0, 0.0, 0.0, 0.0, 0.0, 0.0, 0.0, 0.0, 0.0, 0.0, 0.0, 0.0, 0.0, 0.0, 0.0, 0.0, 0.0, 0.0, 0.0, 0.0, 0.0, 0.0, 0.0, 0.0, 0.0, 0.0, 0.0, 0.0, 0.0, 0.0, 0.0, 0.0, 0.0, 0.0, 0.0, 0.0, 0.0, 0.0, 0.0, 0.0, 0.0, 0.0, 0.0, 0.0, 0.0, 0.0, 0.0, 0.0, 0.0, 0.0, 0.0, 0.0, 0.0, 0.0, 0.0, 0.0, 0.0, 0.0, 0.0, 0.0, 0.0, 0.0, 0.0, 0.0, 0.0, 0.0, 0.0, 0.0, 0.0, 0.0, 0.0, 0.0, 0.0, 0.0, 0.0, 0.0, 0.0, 0.0, 0.0, 0.0, 0.0, 0.0, 0.0, 0.0, 0.0, 0.0, 0.0, 0.0, 0.0, 0.0, 0.0, 0.0, 0.0, 0.0, 0.0, 0.0, 0.0, 0.0, 0.0, 0.0, 0.0, 0.0, 0.0, 0.0, 0.0, 0.0, 0.0, 0.0, 0.0, 0.0, 0.0, 0.0, 0.0, 0.0, 0.0, 0.0, 0.0, 0.0, 0.0, 0.0, 0.0, 0.0, 0.0, 0.0, 0.0, 0.0, 0.0, 0.0, 0.0, 0.0, 0.0, 0.0, 0.0, 0.0, 0.0, 0.0, 0.0, 0.0, 0.0, 0.0, 0.0, 0.0, 0.0, 0.0])
me_courier_rotor.materials.append(mat_pal_gold)
me_courier_rotor.materials.append(mat_pal_leaffin)
me_courier_rotor.update()

# ---- objects
ob_courier_rotor = bpy.data.objects.new('courier-rotor', me_courier_rotor)

# ---- transforms, parenting, visibility, modifiers, constraints
ob_courier_rotor.location = (0.0, 0.0, 0.0)
_m = ob_courier_rotor.modifiers.new('Smooth by Angle', 'NODES')
_m.node_group = ng_smooth_by_angle
_gi = [s.identifier for s in ng_smooth_by_angle.interface.items_tree if s.item_type == 'SOCKET' and s.in_out == 'INPUT']
_m[_gi[1]] = 0.6981  # 'Angle'
_m.use_pin_to_last = True
_m.show_group_selector = False

# ---- collection membership
scene.collection.objects.link(ob_courier_rotor)

# ---- scene / render settings (as saved in the file)
scene.frame_start = 1; scene.frame_end = 250; scene.frame_set(1)
scene.render.engine = 'BLENDER_EEVEE_NEXT'
scene.render.bake_bias = 0.0
scene.render.bake_samples = 0
scene.cycles.sampling_pattern = 'TABULATED_SOBOL'
scene.eevee.use_volume_custom_range = False
bpy.context.view_layer.update()

# ---- added for rendering (the .blend has no active camera and no usable light): camera, sun + grey world if the file has none
cam_auto = bpy.data.cameras.new('AutoCamera')
cam_auto.lens = 50.0
cam_auto.sensor_width = 36.0
cam_auto.clip_end = 1000.0
ob_auto_camera = bpy.data.objects.new('AutoCamera', cam_auto)
scene.collection.objects.link(ob_auto_camera)
ob_auto_camera.location = (0.759726, -1.01578, 1.12018)
ob_auto_camera.rotation_euler = (1.09748, -7.21219e-08, 0.694738)
scene.camera = ob_auto_camera
light_auto_sun = bpy.data.lights.new('AutoSun', 'SUN')
light_auto_sun.energy = 3.0
light_auto_sun.angle = 0.0523599
ob_auto_sun = bpy.data.objects.new('AutoSun', light_auto_sun)
scene.collection.objects.link(ob_auto_sun)
ob_auto_sun.rotation_euler = (0.872665, 0.174533, 0.523599)
if scene.world is None:
    world_auto = bpy.data.worlds.new('AutoWorld')
    world_auto.color = (0.3, 0.3, 0.3)
    scene.world = world_auto
bpy.context.view_layer.update()
